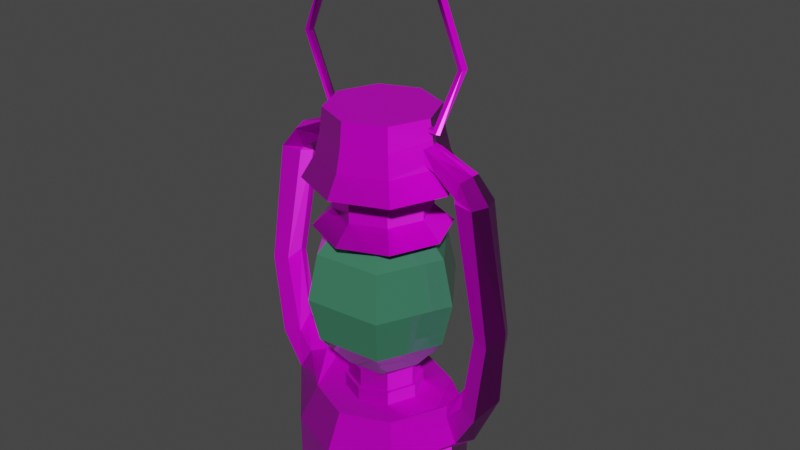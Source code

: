 # Source: Lamp.blend  (saved by Blender 3.0.42; exported with 4.5.12 LTS)
import bpy
from mathutils import Matrix  # noqa: F401  (used for matrix-valued properties, if any)

bpy.ops.wm.read_factory_settings(use_empty=True)
scene = bpy.context.scene
scene.name = 'Scene'

# ---- collections
col_collection = bpy.data.collections.new('Collection'); scene.collection.children.link(col_collection)

# ---- images (referenced by path relative to the original .blend; pixels are not part of the script)
import os
ASSET_DIR = os.environ.get("B2B_ASSET_DIR", "")  # directory of the original .blend (textures are referenced by path, not embedded)
HERE = os.path.dirname(os.path.abspath(__file__))  # packed textures are extracted next to this script under _unpacked/

def load_image(name, relpath, width, height, colorspace="sRGB"):
    """Load a texture the original file referenced (path relative to the .blend, or extracted next to this script)."""
    p = next((c for c in (os.path.join(HERE, relpath), os.path.join(ASSET_DIR, relpath)) if relpath and os.path.exists(c)), "")
    if p:
        img = bpy.data.images.load(p, check_existing=True)
        img.name = name
    else:  # same state as the original file: an image datablock whose file is absent (Cycles renders it pink)
        img = bpy.data.images.new(name, width, height)
        img.source = "FILE"
        img.filepath = "//" + (relpath or name)
    img.colorspace_settings.name = colorspace
    return img
img_rust005_1k_normalgl_png = load_image('Rust005_1K_NormalGL.png', 'Textures/Rust005_1K_NormalGL.png', 1024, 1024, 'sRGB')
img_rust005_1k_roughness_png = load_image('Rust005_1K_Roughness.png', 'Textures/Rust005_1K_Roughness.png', 1024, 1024, 'Non-Color')
img_rust005_1k_metalness_png = load_image('Rust005_1K_Metalness.png', 'Textures/Rust005_1K_Metalness.png', 1024, 1024, 'Non-Color')
img_rust005_1k_color_png = load_image('Rust005_1K_Color.png', 'Textures/Rust005_1K_Color.png', 1024, 1024, 'sRGB')

# ---- materials (node trees are filled in below, after node groups)
mat_metal = bpy.data.materials.new('Metal')
mat_metal.use_transparent_shadow = False
mat_glass = bpy.data.materials.new('Glass')
mat_glass.use_transparent_shadow = False

# ---- material node trees
mat_metal.use_nodes = True; mat_metal.node_tree.nodes.clear()
_N = mat_metal.node_tree.nodes; _L = mat_metal.node_tree.links
n0 = _N.new('ShaderNodeBsdfPrincipled'); n0.name = 'Principled BSDF'; n0.location = (10, 300)
n0.distribution = 'GGX'
n0.subsurface_method = 'RANDOM_WALK_SKIN'
n0.inputs[3].default_value = 1.45
n0.inputs[27].default_value = (0.0, 0.0, 0.0, 1.0)
n0.inputs[28].default_value = 1.0
n1 = _N.new('ShaderNodeOutputMaterial'); n1.name = 'Material Output'; n1.location = (300, 300)
n2 = _N.new('ShaderNodeTexImage'); n2.name = 'Image Texture.002'; n2.location = (-563, -425)
n2.image = img_rust005_1k_normalgl_png
n3 = _N.new('ShaderNodeTexImage'); n3.name = 'Image Texture.003'; n3.location = (-603, -117)
n3.image = img_rust005_1k_roughness_png
n4 = _N.new('ShaderNodeTexImage'); n4.name = 'Image Texture.001'; n4.location = (-581, 173)
n4.image = img_rust005_1k_metalness_png
n5 = _N.new('ShaderNodeNormalMap'); n5.name = 'Normal Map'; n5.location = (-227, -332)
n6 = _N.new('ShaderNodeTexImage'); n6.name = 'Image Texture'; n6.location = (-955, 403)
n6.image = img_rust005_1k_color_png
_L.new(n0.outputs[0], n1.inputs[0])
_L.new(n3.outputs[0], n0.inputs[2])
_L.new(n4.outputs[0], n0.inputs[1])
_L.new(n2.outputs[0], n5.inputs[1])
_L.new(n5.outputs[0], n0.inputs[5])
_L.new(n6.outputs[0], n0.inputs[0])
n1.is_active_output = True
mat_glass.use_nodes = True; mat_glass.node_tree.nodes.clear()
_N = mat_glass.node_tree.nodes; _L = mat_glass.node_tree.links
n0 = _N.new('ShaderNodeBsdfPrincipled'); n0.name = 'Principled BSDF'; n0.location = (10, 300)
n0.distribution = 'GGX'
n0.subsurface_method = 'RANDOM_WALK_SKIN'
n0.inputs[0].default_value = (0.08659, 0.3415, 0.1995, 1.0)
n0.inputs[1].default_value = 0.4864
n0.inputs[2].default_value = 0.0
n0.inputs[3].default_value = 1.45
n0.inputs[27].default_value = (0.0, 0.0, 0.0, 1.0)
n0.inputs[28].default_value = 1.0
n1 = _N.new('ShaderNodeOutputMaterial'); n1.name = 'Material Output'; n1.location = (300, 300)
_L.new(n0.outputs[0], n1.inputs[0])
n1.is_active_output = True

# ---- world
world_world = bpy.data.worlds.new('World'); scene.world = world_world
world_world.use_nodes = True; world_world.node_tree.nodes.clear()
_N = world_world.node_tree.nodes; _L = world_world.node_tree.links
n0 = _N.new('ShaderNodeOutputWorld'); n0.name = 'World Output'; n0.location = (300, 300)
n1 = _N.new('ShaderNodeBackground'); n1.name = 'Background'; n1.location = (10, 300)
n1.inputs[0].default_value = (0.05088, 0.05088, 0.05088, 1.0)
_L.new(n1.outputs[0], n0.inputs[0])
n0.is_active_output = True
world_world.color = (0.05088, 0.05088, 0.05088)
world_world.use_sun_shadow = False
world_world.sun_shadow_jitter_overblur = 0.0

# ---- meshes
me_cylinder_006 = bpy.data.meshes.new('Cylinder.006')
me_cylinder_006.from_pydata([(0.0, -0.0644, -0.132), (0.0, -0.0644, -0.1006), (0.0, -0.1356, -0.132), (0.0, -0.1356, -0.1006), (-0.02517, -0.1252, -0.132), (-0.02517, -0.1252, -0.1006), (-0.0356, -0.1, -0.132), (-0.0356, -0.1, -0.1006), (-0.02517, -0.07483, -0.132), (-0.02517, -0.07483, -0.1006), (0.0, -0.0502, -0.1451), (0.0, -0.1498, -0.1451), (-0.03521, -0.1352, -0.1451), (-0.0498, -0.1, -0.1451), (-0.03521, -0.06479, -0.1451), (0.0, -0.04406, -0.108), (0.0, -0.1559, -0.108), (-0.03956, -0.1396, -0.108), (-0.05594, -0.1, -0.108), (-0.03956, -0.06044, -0.108), (0.0, -0.05357, -0.09186), (0.0, -0.1464, -0.09186), (-0.03283, -0.1328, -0.09186), (-0.03283, -0.06717, -0.09186), (0.0, -0.05752, -0.07528), (0.0, -0.1425, -0.07528), (-0.03004, -0.13, -0.07528), (-0.04248, -0.1, -0.07147), (-0.03004, -0.06996, -0.07528), (0.0, -0.05963, -0.0574), (0.0, -0.1404, -0.0574), (-0.02855, -0.1285, -0.0574), (-0.04037, -0.1, -0.0574), (-0.02855, -0.07145, -0.0574), (0.0, -0.03586, -0.3579), (0.0, -0.03586, -0.3086), (0.0, -0.1641, -0.3579), (0.0, -0.1641, -0.3086), (-0.04535, -0.1454, -0.3579), (-0.06414, -0.1, -0.3579), (-0.04535, -0.05465, -0.3579), (-3.515e-10, -0.04958, -0.2799), (-3.515e-10, -0.1504, -0.2799), (-0.05042, -0.1, -0.2799), (-3.515e-10, -0.0707, -0.2799), (-3.515e-10, -0.1293, -0.2799), (-0.02072, -0.1207, -0.2799), (-0.0293, -0.1, -0.2799), (-0.02072, -0.07928, -0.2799), (0.0, -0.0707, -0.2693), (0.0, -0.1293, -0.2693), (-0.02072, -0.1207, -0.2693), (-0.0293, -0.1, -0.2693), (-0.02072, -0.07928, -0.2693), (0.0, -0.07321, -0.2693), (0.0, -0.1268, -0.2693), (-0.01894, -0.1189, -0.2693), (-0.02679, -0.1, -0.2693), (-0.01894, -0.08106, -0.2693), (0.0, -0.07321, -0.2545), (0.0, -0.1268, -0.2545), (-0.01894, -0.1189, -0.2545), (-0.02679, -0.1, -0.2545), (-0.01894, -0.08106, -0.2545), (-0.06414, -0.1, -0.3086), (-0.04535, -0.1454, -0.3086), (-0.04535, -0.05465, -0.3086), (-0.03565, -0.1357, -0.2799), (-0.03565, -0.06435, -0.2799), (-0.08395, -0.1, -0.2921), (-0.07629, -0.1122, -0.2921), (-0.07629, -0.08779, -0.2921), (-0.05898, -0.1, -0.2747), (-0.0665, -0.1103, -0.2747), (-0.0665, -0.08974, -0.2747), (-0.104, -0.1, -0.2486), (-0.0921, -0.1129, -0.2652), (-0.0921, -0.08705, -0.2652), (-0.07634, -0.1, -0.2489), (-0.07838, -0.1095, -0.262), (-0.07838, -0.09048, -0.262), (-0.08839, -0.1, -0.1058), (-0.08408, -0.1126, -0.1058), (-0.08408, -0.08742, -0.1058), (-0.06858, -0.1099, -0.1058), (-0.06858, -0.09011, -0.1058), (-0.04501, -0.1073, -0.07763), (-0.04442, -0.1, -0.07545), (-0.04501, -0.0927, -0.07763), (-0.07246, -0.09005, -0.09027), (-0.07246, -0.11, -0.09027), (-0.0751, -0.1, -0.0881), (-0.04871, -0.1057, -0.09142), (-0.05505, -0.1, -0.09668), (-0.04871, -0.09426, -0.09142), (-0.06733, -0.09218, -0.1039), (-0.06733, -0.1078, -0.1039), (-0.06576, -0.1, -0.1083), (-0.04607, -0.1, -0.0914), (-0.04247, -0.1078, -0.08716), (-0.04247, -0.09216, -0.08716), (-0.04321, -0.1, -0.07506), (-0.04026, -0.1072, -0.07651), (-0.04026, -0.09283, -0.07651), (0.0, -0.1, -0.1451), (0.0, -0.1, -0.0574), (0.0, -0.1, -0.3579), (-0.08736, -0.1099, -0.2006), (-0.09961, -0.1126, -0.2022), (-0.08247, -0.1, -0.194), (-0.1061, -0.1, -0.1939), (-0.09961, -0.08742, -0.2022), (-0.08736, -0.09011, -0.2006), (0.0, -0.1, -0.2545), (0.02517, -0.1252, -0.132), (0.02517, -0.1252, -0.1006), (0.0356, -0.1, -0.132), (0.0356, -0.1, -0.1006), (0.02517, -0.07483, -0.132), (0.02517, -0.07483, -0.1006), (0.03521, -0.1352, -0.1451), (0.0498, -0.1, -0.1451), (0.03521, -0.06479, -0.1451), (0.03956, -0.1396, -0.108), (0.05594, -0.1, -0.108), (0.03956, -0.06044, -0.108), (0.03283, -0.1328, -0.09186), (0.04607, -0.1, -0.0914), (0.03283, -0.06717, -0.09186), (0.03004, -0.13, -0.07528), (0.04248, -0.1, -0.07147), (0.03004, -0.06996, -0.07528), (0.02855, -0.1285, -0.0574), (0.04037, -0.1, -0.0574), (0.02855, -0.07145, -0.0574), (0.04535, -0.1454, -0.3579), (0.06414, -0.1, -0.3579), (0.04535, -0.05465, -0.3579), (0.05042, -0.1, -0.2799), (0.02072, -0.1207, -0.2799), (0.0293, -0.1, -0.2799), (0.02072, -0.07928, -0.2799), (0.02072, -0.1207, -0.2693), (0.0293, -0.1, -0.2693), (0.02072, -0.07928, -0.2693), (0.01894, -0.1189, -0.2693), (0.02679, -0.1, -0.2693), (0.01894, -0.08106, -0.2693), (0.01894, -0.1189, -0.2545), (0.02679, -0.1, -0.2545), (0.01894, -0.08106, -0.2545), (0.06414, -0.1, -0.3086), (0.04535, -0.1454, -0.3086), (0.04535, -0.05465, -0.3086), (0.03565, -0.1357, -0.2799), (0.03565, -0.06435, -0.2799), (0.08395, -0.1, -0.2921), (0.07629, -0.1122, -0.2921), (0.07629, -0.08779, -0.2921), (0.05898, -0.1, -0.2747), (0.0665, -0.1103, -0.2747), (0.0665, -0.08974, -0.2747), (0.104, -0.1, -0.2486), (0.0921, -0.1129, -0.2652), (0.0921, -0.08705, -0.2652), (0.07634, -0.1, -0.2489), (0.07838, -0.1095, -0.262), (0.07838, -0.09048, -0.262), (0.08839, -0.1, -0.1058), (0.08408, -0.1126, -0.1058), (0.08408, -0.08742, -0.1058), (0.06576, -0.1, -0.1083), (0.06858, -0.1099, -0.1058), (0.06858, -0.09011, -0.1058), (0.04501, -0.1073, -0.07763), (0.04442, -0.1, -0.07545), (0.04501, -0.0927, -0.07763), (0.07246, -0.09005, -0.09027), (0.07246, -0.11, -0.09027), (0.0751, -0.1, -0.0881), (0.04871, -0.1057, -0.09142), (0.05505, -0.1, -0.09668), (0.04871, -0.09426, -0.09142), (0.06733, -0.09218, -0.1039), (0.06733, -0.1078, -0.1039), (0.04247, -0.1078, -0.08716), (0.04247, -0.09216, -0.08716), (0.04321, -0.1, -0.07506), (0.04026, -0.1072, -0.07651), (0.04026, -0.09283, -0.07651), (0.08736, -0.1099, -0.2006), (0.09961, -0.1126, -0.2022), (0.08247, -0.1, -0.194), (0.1061, -0.1, -0.1939), (0.09961, -0.08742, -0.2022), (0.08736, -0.09011, -0.2006)], [], [(2, 3, 5, 4), (4, 5, 7, 6), (6, 7, 9, 8), (8, 9, 1, 0), (2, 4, 12, 11), (8, 0, 10, 14), (4, 6, 13, 12), (6, 8, 14, 13), (19, 18, 98, 23), (9, 7, 18, 19), (5, 3, 16, 17), (1, 9, 19, 15), (7, 5, 17, 18), (17, 16, 21, 22), (15, 19, 23, 20), (18, 17, 22, 98), (24, 28, 33, 29), (23, 98, 100), (22, 21, 25, 26), (20, 23, 28, 24), (26, 27, 101, 102), (27, 26, 31, 32), (28, 27, 32, 33), (26, 25, 30, 31), (36, 37, 65, 38), (38, 65, 64, 39), (39, 64, 66, 40), (40, 66, 35, 34), (68, 43, 47, 48), (65, 37, 42, 67), (35, 66, 68, 41), (47, 46, 51, 52), (67, 42, 45, 46), (41, 68, 48, 44), (43, 67, 46, 47), (48, 47, 52, 53), (46, 45, 50, 51), (44, 48, 53, 49), (58, 57, 62, 63), (49, 53, 58, 54), (52, 51, 56, 57), (53, 52, 57, 58), (51, 50, 55, 56), (56, 55, 60, 61), (54, 58, 63, 59), (57, 56, 61, 62), (65, 67, 73, 70), (66, 64, 69, 71), (74, 71, 77, 80), (69, 70, 76, 75), (67, 43, 72, 73), (64, 65, 70, 69), (68, 66, 71, 74), (43, 68, 74, 72), (107, 109, 97, 84), (108, 107, 84, 82), (72, 74, 80, 78), (71, 69, 75, 77), (70, 73, 79, 76), (73, 72, 78, 79), (81, 82, 90, 91), (110, 108, 82, 81), (112, 111, 83, 85), (109, 112, 85, 97), (111, 110, 81, 83), (82, 84, 96, 90), (96, 97, 93, 92), (83, 81, 91, 89), (84, 97, 96), (89, 91, 87, 88), (97, 85, 95), (85, 83, 89, 95), (90, 96, 92, 86), (91, 90, 86, 87), (95, 89, 88, 94), (97, 95, 94, 93), (94, 88, 103, 100), (27, 28, 103, 101), (22, 26, 102, 99), (28, 23, 100, 103), (98, 22, 99), (92, 99, 102, 86), (92, 93, 98, 99), (29, 33, 105), (32, 31, 105), (33, 32, 105), (31, 30, 105), (13, 14, 104), (11, 12, 104), (14, 10, 104), (12, 13, 104), (38, 39, 106), (39, 40, 106), (36, 38, 106), (40, 34, 106), (86, 102, 101, 87), (103, 88, 87, 101), (93, 94, 100, 98), (77, 75, 110, 111), (78, 80, 112, 109), (80, 77, 111, 112), (75, 76, 108, 110), (76, 79, 107, 108), (79, 78, 109, 107), (63, 62, 113), (61, 60, 113), (59, 63, 113), (62, 61, 113), (2, 114, 115, 3), (114, 116, 117, 115), (116, 118, 119, 117), (118, 0, 1, 119), (2, 11, 120, 114), (118, 122, 10, 0), (114, 120, 121, 116), (116, 121, 122, 118), (125, 128, 127, 124), (119, 125, 124, 117), (115, 123, 16, 3), (1, 15, 125, 119), (117, 124, 123, 115), (123, 126, 21, 16), (15, 20, 128, 125), (124, 127, 126, 123), (24, 29, 134, 131), (128, 186, 127), (126, 129, 25, 21), (20, 24, 131, 128), (129, 188, 187, 130), (130, 133, 132, 129), (131, 134, 133, 130), (129, 132, 30, 25), (36, 135, 152, 37), (135, 136, 151, 152), (136, 137, 153, 151), (137, 34, 35, 153), (155, 141, 140, 138), (152, 154, 42, 37), (35, 41, 155, 153), (140, 143, 142, 139), (154, 139, 45, 42), (41, 44, 141, 155), (138, 140, 139, 154), (141, 144, 143, 140), (139, 142, 50, 45), (44, 49, 144, 141), (147, 150, 149, 146), (49, 54, 147, 144), (143, 146, 145, 142), (144, 147, 146, 143), (142, 145, 55, 50), (145, 148, 60, 55), (54, 59, 150, 147), (146, 149, 148, 145), (152, 157, 160, 154), (153, 158, 156, 151), (161, 167, 164, 158), (156, 162, 163, 157), (154, 160, 159, 138), (151, 156, 157, 152), (155, 161, 158, 153), (138, 159, 161, 155), (190, 172, 171, 192), (191, 169, 172, 190), (159, 165, 167, 161), (158, 164, 162, 156), (157, 163, 166, 160), (160, 166, 165, 159), (168, 179, 178, 169), (193, 168, 169, 191), (195, 173, 170, 194), (192, 171, 173, 195), (194, 170, 168, 193), (169, 178, 184, 172), (184, 180, 181, 171), (170, 177, 179, 168), (172, 184, 171), (177, 176, 175, 179), (171, 183, 173), (173, 183, 177, 170), (178, 174, 180, 184), (179, 175, 174, 178), (183, 182, 176, 177), (171, 181, 182, 183), (182, 186, 189, 176), (130, 187, 189, 131), (126, 185, 188, 129), (131, 189, 186, 128), (127, 185, 126), (180, 174, 188, 185), (180, 185, 127, 181), (29, 105, 134), (133, 105, 132), (134, 105, 133), (132, 105, 30), (121, 104, 122), (11, 104, 120), (122, 104, 10), (120, 104, 121), (135, 106, 136), (136, 106, 137), (36, 106, 135), (137, 106, 34), (174, 175, 187, 188), (189, 187, 175, 176), (181, 127, 186, 182), (164, 194, 193, 162), (165, 192, 195, 167), (167, 195, 194, 164), (162, 193, 191, 163), (163, 191, 190, 166), (166, 190, 192, 165), (150, 113, 149), (148, 113, 60), (59, 113, 150), (149, 113, 148)])
_uv = me_cylinder_006.uv_layers.new(name='UVMap')
_uv.uv.foreach_set('vector', [0.8835, 0.6311, 0.8835, 0.4746, 0.9129, 0.4743, 0.9152, 0.6296, 0.9152, 0.6296, 0.9129, 0.4743, 0.943, 0.4739, 0.9454, 0.6257, 0.8202, 0.402, 0.8234, 0.2494, 0.853, 0.2499, 0.851, 0.4054, 0.851, 0.4054, 0.853, 0.2499, 0.8826, 0.25, 0.8826, 0.4064, 0.8835, 0.6311, 0.9152, 0.6296, 0.9232, 0.6954, 0.8835, 0.6975, 0.851, 0.4054, 0.8826, 0.4064, 0.8826, 0.4733, 0.8424, 0.4707, 0.9152, 0.6296, 0.9454, 0.6257, 0.9638, 0.6871, 0.9232, 0.6954, 0.8202, 0.402, 0.851, 0.4054, 0.8424, 0.4707, 0.8031, 0.4628, 0.9441, 0.741, 0.9908, 0.747, 0.9768, 0.8267, 0.9374, 0.8205, 0.9578, 0.7012, 0.9876, 0.705, 0.9908, 0.747, 0.9441, 0.741, 0.4853, 0.5136, 0.4553, 0.5148, 0.445, 0.4739, 0.4922, 0.4719, 0.9073, 0.6981, 0.9373, 0.6994, 0.9441, 0.741, 0.897, 0.739, 0.5359, 0.5079, 0.5061, 0.5118, 0.4922, 0.4719, 0.5391, 0.4658, 0.4922, 0.4719, 0.445, 0.4739, 0.445, 0.3937, 0.4855, 0.3921, 0.897, 0.739, 0.9441, 0.741, 0.9374, 0.8205, 0.897, 0.8193, 0.5391, 0.4658, 0.4922, 0.4719, 0.4855, 0.3921, 0.5249, 0.3858, 0.897, 0.9017, 0.9334, 0.9023, 0.9312, 0.9895, 0.897, 0.9891, 0.9374, 0.8205, 0.9768, 0.8267, 0.9654, 0.8462, 0.4855, 0.3921, 0.445, 0.3937, 0.445, 0.3111, 0.4814, 0.3104, 0.897, 0.8193, 0.9374, 0.8205, 0.9334, 0.9023, 0.897, 0.9017, 0.4814, 0.3104, 0.5167, 0.29, 0.5179, 0.3074, 0.5097, 0.3148, 0.5167, 0.29, 0.4814, 0.3104, 0.4791, 0.2235, 0.5132, 0.2222, 0.9334, 0.9023, 0.9689, 0.9227, 0.9654, 0.9908, 0.9312, 0.9895, 0.4814, 0.3104, 0.445, 0.3111, 0.445, 0.2239, 0.4791, 0.2235, 0.1246, 0.5246, 0.1246, 0.2856, 0.1788, 0.2845, 0.18, 0.5245, 0.18, 0.5245, 0.1788, 0.2845, 0.2334, 0.2835, 0.2348, 0.5242, 0.5762, 0.5817, 0.5756, 0.8226, 0.5209, 0.8216, 0.5213, 0.5816, 0.5213, 0.5816, 0.5209, 0.8216, 0.4665, 0.8205, 0.4665, 0.5815, 0.09263, 0.6372, 0.1324, 0.6208, 0.1324, 0.6443, 0.1093, 0.6539, 0.1788, 0.2845, 0.1246, 0.2856, 0.1246, 0.1454, 0.1682, 0.1437, 0.4665, 0.8205, 0.5209, 0.8216, 0.5098, 0.9626, 0.4665, 0.961, 0.2271, 0.6443, 0.2503, 0.6539, 0.2306, 0.7014, 0.2075, 0.6918, 0.3339, 0.7042, 0.3504, 0.744, 0.3268, 0.744, 0.3172, 0.7209, 0.009167, 0.744, 0.02565, 0.7042, 0.04231, 0.7209, 0.03273, 0.744, 0.2271, 0.6208, 0.2669, 0.6372, 0.2503, 0.6539, 0.2271, 0.6443, 0.1093, 0.6539, 0.1324, 0.6443, 0.1521, 0.6918, 0.1289, 0.7014, 0.3172, 0.7209, 0.3268, 0.744, 0.2794, 0.7637, 0.2698, 0.7405, 0.03273, 0.744, 0.04231, 0.7209, 0.08977, 0.7405, 0.08019, 0.7637, 0.1309, 0.7034, 0.1521, 0.6946, 0.1798, 0.7615, 0.1586, 0.7702, 0.08019, 0.7637, 0.08977, 0.7405, 0.09175, 0.7425, 0.08299, 0.7637, 0.2075, 0.6918, 0.2306, 0.7014, 0.2286, 0.7034, 0.2075, 0.6946, 0.1289, 0.7014, 0.1521, 0.6918, 0.1521, 0.6946, 0.1309, 0.7034, 0.2698, 0.7405, 0.2794, 0.7637, 0.2765, 0.7637, 0.2678, 0.7425, 0.2678, 0.7425, 0.2765, 0.7637, 0.2097, 0.7914, 0.2009, 0.7702, 0.08299, 0.7637, 0.09175, 0.7425, 0.1586, 0.7702, 0.1499, 0.7914, 0.2075, 0.6946, 0.2286, 0.7034, 0.2009, 0.7702, 0.1798, 0.7615, 0.1788, 0.2845, 0.1682, 0.1437, 0.2113, 0.1157, 0.2239, 0.2008, 0.5209, 0.8216, 0.5756, 0.8226, 0.582, 0.9066, 0.5659, 0.9055, 0.7882, 0.9006, 0.765, 0.9908, 0.7642, 0.851, 0.7807, 0.8361, 0.7477, 0.9899, 0.7304, 0.9908, 0.7312, 0.851, 0.7477, 0.7692, 0.2669, 0.6372, 0.2271, 0.6208, 0.2291, 0.5939, 0.2431, 0.5919, 0.2334, 0.2835, 0.1788, 0.2845, 0.2239, 0.2008, 0.24, 0.1998, 0.5098, 0.9626, 0.5209, 0.8216, 0.5659, 0.9055, 0.553, 0.9908, 0.1324, 0.6208, 0.09263, 0.6372, 0.1164, 0.5919, 0.1305, 0.5939, 0.7178, 0.5407, 0.7058, 0.509, 0.7036, 0.09025, 0.7152, 0.07844, 0.7315, 0.5486, 0.7178, 0.5407, 0.7152, 0.07844, 0.7326, 0.07913, 0.8026, 0.9005, 0.7882, 0.9006, 0.7807, 0.8361, 0.7915, 0.7718, 0.765, 0.9908, 0.7477, 0.9899, 0.7477, 0.7692, 0.7642, 0.851, 0.7304, 0.9908, 0.7072, 0.9006, 0.7147, 0.8361, 0.7312, 0.851, 0.7072, 0.9006, 0.6928, 0.9005, 0.7039, 0.7718, 0.7147, 0.8361, 0.523, 0.7994, 0.5361, 0.8, 0.5326, 0.8688, 0.5217, 0.8761, 0.7477, 0.508, 0.7315, 0.5486, 0.7326, 0.07913, 0.7477, 0.07935, 0.7776, 0.5407, 0.7639, 0.5486, 0.7627, 0.07913, 0.7802, 0.07844, 0.7896, 0.509, 0.7776, 0.5407, 0.7802, 0.07844, 0.7918, 0.09025, 0.7639, 0.5486, 0.7477, 0.508, 0.7477, 0.07935, 0.7627, 0.07913, 0.5361, 0.8, 0.5515, 0.8033, 0.5512, 0.812, 0.5326, 0.8688, 0.5649, 0.8234, 0.5781, 0.8096, 0.5648, 0.8558, 0.5543, 0.876, 0.5098, 0.7996, 0.523, 0.7994, 0.5217, 0.8761, 0.5109, 0.8684, 0.3398, 0.4881, 0.3244, 0.4821, 0.3473, 0.4821, 0.5109, 0.8684, 0.5217, 0.8761, 0.5207, 0.9302, 0.5127, 0.9257, 0.3473, 0.4756, 0.3319, 0.4816, 0.3244, 0.4756, 0.4944, 0.8024, 0.5098, 0.7996, 0.5109, 0.8684, 0.4943, 0.811, 0.5326, 0.8688, 0.5649, 0.8234, 0.5543, 0.876, 0.5289, 0.9259, 0.5217, 0.8761, 0.5326, 0.8688, 0.5289, 0.9259, 0.5207, 0.9302, 0.4803, 0.822, 0.5109, 0.8684, 0.5127, 0.9257, 0.489, 0.8749, 0.4675, 0.8077, 0.4803, 0.822, 0.489, 0.8749, 0.4793, 0.8543, 0.4653, 0.888, 0.5127, 0.9257, 0.5141, 0.9324, 0.4621, 0.8938, 0.9689, 0.9227, 0.9334, 0.9023, 0.9618, 0.8979, 0.9701, 0.9053, 0.4855, 0.3921, 0.4814, 0.3104, 0.5097, 0.3148, 0.5135, 0.3664, 0.9334, 0.9023, 0.9374, 0.8205, 0.9654, 0.8462, 0.9618, 0.8979, 0.5249, 0.3858, 0.4855, 0.3921, 0.5135, 0.3664, 0.5775, 0.8899, 0.5805, 0.8958, 0.5273, 0.9326, 0.5289, 0.9259, 0.5775, 0.8899, 0.5708, 0.8663, 0.5834, 0.8877, 0.5805, 0.8958, 0.3238, 0.4638, 0.2994, 0.4881, 0.2822, 0.4465, 0.265, 0.4881, 0.2406, 0.4638, 0.2822, 0.4465, 0.2994, 0.4881, 0.265, 0.4881, 0.2822, 0.4465, 0.2406, 0.4638, 0.2406, 0.4293, 0.2822, 0.4465, 0.2406, 0.5188, 0.2707, 0.4887, 0.2919, 0.54, 0.2707, 0.5914, 0.2406, 0.5613, 0.2919, 0.54, 0.2707, 0.4887, 0.3132, 0.4887, 0.2919, 0.54, 0.2406, 0.5613, 0.2406, 0.5188, 0.2919, 0.54, 0.18, 0.5245, 0.2348, 0.5242, 0.2077, 0.5905, 0.5762, 0.5817, 0.5213, 0.5816, 0.5489, 0.5154, 0.1246, 0.5246, 0.18, 0.5245, 0.1524, 0.5914, 0.5213, 0.5816, 0.4665, 0.5815, 0.494, 0.5154, 0.5289, 0.9259, 0.5273, 0.9326, 0.5207, 0.9326, 0.5207, 0.9302, 0.5141, 0.9324, 0.5127, 0.9257, 0.5207, 0.9302, 0.5207, 0.9326, 0.4728, 0.8646, 0.4653, 0.888, 0.4621, 0.8938, 0.4595, 0.8856, 0.7642, 0.851, 0.7477, 0.7692, 0.7477, 0.508, 0.7639, 0.5486, 0.7915, 0.7718, 0.7807, 0.8361, 0.7776, 0.5407, 0.7896, 0.509, 0.7807, 0.8361, 0.7642, 0.851, 0.7639, 0.5486, 0.7776, 0.5407, 0.7477, 0.7692, 0.7312, 0.851, 0.7315, 0.5486, 0.7477, 0.508, 0.7312, 0.851, 0.7147, 0.8361, 0.7178, 0.5407, 0.7315, 0.5486, 0.7147, 0.8361, 0.7039, 0.7718, 0.7058, 0.509, 0.7178, 0.5407, 0.1586, 0.7702, 0.1798, 0.7615, 0.1798, 0.7914, 0.2009, 0.7702, 0.2097, 0.7914, 0.1798, 0.7914, 0.1499, 0.7914, 0.1586, 0.7702, 0.1798, 0.7914, 0.1798, 0.7615, 0.2009, 0.7702, 0.1798, 0.7914, 0.8835, 0.6311, 0.8518, 0.6296, 0.8541, 0.4743, 0.8835, 0.4746, 0.8518, 0.6296, 0.8216, 0.6257, 0.824, 0.4739, 0.8541, 0.4743, 0.9451, 0.402, 0.9143, 0.4054, 0.9123, 0.2499, 0.9418, 0.2494, 0.9143, 0.4054, 0.8826, 0.4064, 0.8826, 0.25, 0.9123, 0.2499, 0.8835, 0.6311, 0.8835, 0.6975, 0.8438, 0.6954, 0.8518, 0.6296, 0.9143, 0.4054, 0.9229, 0.4707, 0.8826, 0.4733, 0.8826, 0.4064, 0.8518, 0.6296, 0.8438, 0.6954, 0.8031, 0.6871, 0.8216, 0.6257, 0.9451, 0.402, 0.9622, 0.4628, 0.9229, 0.4707, 0.9143, 0.4054, 0.8498, 0.741, 0.8565, 0.8205, 0.8171, 0.8267, 0.8031, 0.747, 0.8361, 0.7012, 0.8498, 0.741, 0.8031, 0.747, 0.8064, 0.705, 0.4047, 0.5136, 0.3978, 0.4719, 0.445, 0.4739, 0.4347, 0.5148, 0.8867, 0.6981, 0.897, 0.739, 0.8498, 0.741, 0.8567, 0.6994, 0.3541, 0.5079, 0.3509, 0.4658, 0.3978, 0.4719, 0.3839, 0.5118, 0.3978, 0.4719, 0.4045, 0.3921, 0.445, 0.3937, 0.445, 0.4739, 0.897, 0.739, 0.897, 0.8193, 0.8565, 0.8205, 0.8498, 0.741, 0.3509, 0.4658, 0.3651, 0.3858, 0.4045, 0.3921, 0.3978, 0.4719, 0.897, 0.9017, 0.897, 0.9891, 0.8628, 0.9895, 0.8605, 0.9023, 0.8565, 0.8205, 0.8285, 0.8462, 0.8171, 0.8267, 0.4045, 0.3921, 0.4086, 0.3104, 0.445, 0.3111, 0.445, 0.3937, 0.897, 0.8193, 0.897, 0.9017, 0.8605, 0.9023, 0.8565, 0.8205, 0.4086, 0.3104, 0.3803, 0.3148, 0.3721, 0.3074, 0.3733, 0.29, 0.3733, 0.29, 0.3768, 0.2222, 0.4109, 0.2235, 0.4086, 0.3104, 0.8605, 0.9023, 0.8628, 0.9895, 0.8285, 0.9908, 0.8251, 0.9227, 0.4086, 0.3104, 0.4109, 0.2235, 0.445, 0.2239, 0.445, 0.3111, 0.1246, 0.5246, 0.06923, 0.5245, 0.0704, 0.2845, 0.1246, 0.2856, 0.06923, 0.5245, 0.01444, 0.5242, 0.01576, 0.2835, 0.0704, 0.2845, 0.3568, 0.5817, 0.4117, 0.5816, 0.4121, 0.8216, 0.3574, 0.8226, 0.4117, 0.5816, 0.4665, 0.5815, 0.4665, 0.8205, 0.4121, 0.8216, 0.09263, 0.9455, 0.1093, 0.9288, 0.1324, 0.9384, 0.1324, 0.962, 0.0704, 0.2845, 0.08104, 0.1437, 0.1246, 0.1454, 0.1246, 0.2856, 0.4665, 0.8205, 0.4665, 0.961, 0.4232, 0.9626, 0.4121, 0.8216, 0.2271, 0.9384, 0.2075, 0.891, 0.2306, 0.8814, 0.2503, 0.9288, 0.3339, 0.8785, 0.3172, 0.8619, 0.3268, 0.8387, 0.3504, 0.8387, 0.009167, 0.8387, 0.03273, 0.8387, 0.04231, 0.8619, 0.02565, 0.8785, 0.2271, 0.962, 0.2271, 0.9384, 0.2503, 0.9288, 0.2669, 0.9455, 0.1093, 0.9288, 0.1289, 0.8814, 0.1521, 0.891, 0.1324, 0.9384, 0.3172, 0.8619, 0.2698, 0.8422, 0.2794, 0.8191, 0.3268, 0.8387, 0.03273, 0.8387, 0.08019, 0.8191, 0.08977, 0.8422, 0.04231, 0.8619, 0.1309, 0.8794, 0.1586, 0.8125, 0.1798, 0.8213, 0.1521, 0.8882, 0.08019, 0.8191, 0.08299, 0.8191, 0.09175, 0.8402, 0.08977, 0.8422, 0.2075, 0.891, 0.2075, 0.8882, 0.2286, 0.8794, 0.2306, 0.8814, 0.1289, 0.8814, 0.1309, 0.8794, 0.1521, 0.8882, 0.1521, 0.891, 0.2698, 0.8422, 0.2678, 0.8402, 0.2765, 0.8191, 0.2794, 0.8191, 0.2678, 0.8402, 0.2009, 0.8125, 0.2097, 0.7914, 0.2765, 0.8191, 0.08299, 0.8191, 0.1499, 0.7914, 0.1586, 0.8125, 0.09175, 0.8402, 0.2075, 0.8882, 0.1798, 0.8213, 0.2009, 0.8125, 0.2286, 0.8794, 0.0704, 0.2845, 0.0253, 0.2008, 0.03785, 0.1157, 0.08104, 0.1437, 0.4121, 0.8216, 0.3671, 0.9055, 0.3509, 0.9066, 0.3574, 0.8226, 0.6779, 0.08157, 0.6704, 0.146, 0.6539, 0.1311, 0.6547, -0.00862, 0.6374, -0.007643, 0.6374, 0.2128, 0.6209, 0.1311, 0.6201, -0.00862, 0.2669, 0.9455, 0.2431, 0.9908, 0.2291, 0.9888, 0.2271, 0.962, 0.01576, 0.2835, 0.009167, 0.1998, 0.0253, 0.2008, 0.0704, 0.2845, 0.4232, 0.9626, 0.3799, 0.9908, 0.3671, 0.9055, 0.4121, 0.8216, 0.1324, 0.962, 0.1305, 0.9888, 0.1164, 0.9908, 0.09263, 0.9455, 0.6076, 0.4411, 0.6049, 0.903, 0.5934, 0.8912, 0.5955, 0.4728, 0.6212, 0.4332, 0.6224, 0.9023, 0.6049, 0.903, 0.6076, 0.4411, 0.6923, 0.08161, 0.6811, 0.2102, 0.6704, 0.146, 0.6779, 0.08157, 0.6547, -0.00862, 0.6539, 0.1311, 0.6374, 0.2128, 0.6374, -0.007643, 0.6201, -0.00862, 0.6209, 0.1311, 0.6044, 0.146, 0.5969, 0.08157, 0.5969, 0.08157, 0.6044, 0.146, 0.5937, 0.2102, 0.5826, 0.08161, 0.6374, 0.9018, 0.6374, 0.9908, 0.625, 0.9806, 0.6224, 0.9023, 0.6374, 0.4738, 0.6374, 0.9018, 0.6224, 0.9023, 0.6212, 0.4332, 0.6673, 0.4411, 0.6699, 0.903, 0.6524, 0.9023, 0.6536, 0.4332, 0.6793, 0.4728, 0.6814, 0.8912, 0.6699, 0.903, 0.6673, 0.4411, 0.6536, 0.4332, 0.6524, 0.9023, 0.6374, 0.9018, 0.6374, 0.4738, 0.6224, 0.9023, 0.625, 0.9806, 0.605, 0.9156, 0.6049, 0.9057, 0.4405, 0.1095, 0.4299, 0.0569, 0.4404, 0.07713, 0.4537, 0.1233, 0.6524, 0.9023, 0.6498, 0.9806, 0.6374, 0.9908, 0.6374, 0.9018, 0.6049, 0.9057, 0.605, 0.9156, 0.5903, 0.8974, 0.3865, 0.0645, 0.3883, 0.007217, 0.3963, 0.002644, 0.3973, 0.05681, 0.6846, 0.8974, 0.6699, 0.9156, 0.67, 0.9057, 0.67, 0.9057, 0.6699, 0.9156, 0.6498, 0.9806, 0.6524, 0.9023, 0.4082, 0.06413, 0.4045, 0.006941, 0.4299, 0.0569, 0.4405, 0.1095, 0.3973, 0.05681, 0.3963, 0.002644, 0.4045, 0.006941, 0.4082, 0.06413, 0.3559, 0.1109, 0.3646, 0.05802, 0.3883, 0.007217, 0.3865, 0.0645, 0.3431, 0.1252, 0.3549, 0.0786, 0.3646, 0.05802, 0.3559, 0.1109, 0.3409, 0.04487, 0.3377, 0.03908, 0.3897, 0.0005159, 0.3883, 0.007217, 0.8251, 0.9227, 0.8239, 0.9053, 0.8321, 0.8979, 0.8605, 0.9023, 0.4045, 0.3921, 0.3766, 0.3664, 0.3803, 0.3148, 0.4086, 0.3104, 0.8605, 0.9023, 0.8321, 0.8979, 0.8285, 0.8462, 0.8565, 0.8205, 0.3651, 0.3858, 0.3766, 0.3664, 0.4045, 0.3921, 0.4531, 0.04295, 0.4045, 0.006941, 0.4029, 0.000289, 0.4561, 0.03704, 0.4531, 0.04295, 0.4561, 0.03704, 0.459, 0.04521, 0.4464, 0.0666, 0.3238, 0.4638, 0.2822, 0.4465, 0.3238, 0.4293, 0.2994, 0.4049, 0.2822, 0.4465, 0.265, 0.4049, 0.3238, 0.4293, 0.2822, 0.4465, 0.2994, 0.4049, 0.265, 0.4049, 0.2822, 0.4465, 0.2406, 0.4293, 0.3433, 0.5613, 0.2919, 0.54, 0.3433, 0.5188, 0.2707, 0.5914, 0.2919, 0.54, 0.3132, 0.5914, 0.3433, 0.5188, 0.2919, 0.54, 0.3132, 0.4887, 0.3132, 0.5914, 0.2919, 0.54, 0.3433, 0.5613, 0.06923, 0.5245, 0.0415, 0.5905, 0.01444, 0.5242, 0.3568, 0.5817, 0.3841, 0.5154, 0.4117, 0.5816, 0.1246, 0.5246, 0.09676, 0.5914, 0.06923, 0.5245, 0.4117, 0.5816, 0.439, 0.5154, 0.4665, 0.5815, 0.4045, 0.006941, 0.3963, 0.002644, 0.3963, 0.0002417, 0.4029, 0.000289, 0.3897, 0.0005159, 0.3963, 0.0002417, 0.3963, 0.002644, 0.3883, 0.007217, 0.3484, 0.06828, 0.3351, 0.04733, 0.3377, 0.03908, 0.3409, 0.04487, 0.6539, 0.1311, 0.6536, 0.4332, 0.6374, 0.4738, 0.6374, 0.2128, 0.6811, 0.2102, 0.6793, 0.4728, 0.6673, 0.4411, 0.6704, 0.146, 0.6704, 0.146, 0.6673, 0.4411, 0.6536, 0.4332, 0.6539, 0.1311, 0.6374, 0.2128, 0.6374, 0.4738, 0.6212, 0.4332, 0.6209, 0.1311, 0.6209, 0.1311, 0.6212, 0.4332, 0.6076, 0.4411, 0.6044, 0.146, 0.6044, 0.146, 0.6076, 0.4411, 0.5955, 0.4728, 0.5937, 0.2102, 0.1586, 0.8125, 0.1798, 0.7914, 0.1798, 0.8213, 0.2009, 0.8125, 0.1798, 0.7914, 0.2097, 0.7914, 0.1499, 0.7914, 0.1798, 0.7914, 0.1586, 0.8125, 0.1798, 0.8213, 0.1798, 0.7914, 0.2009, 0.8125])
me_cylinder_006.materials.append(mat_metal)
me_cylinder_006.use_remesh_fix_poles = True
me_cylinder_006.use_remesh_preserve_attributes = False
me_cylinder_006.update()
me_sphere_002 = bpy.data.meshes.new('Sphere.002')
me_sphere_002.from_pydata([(-0.01667, -0.0762, -0.134), (-0.02887, -0.05877, -0.1591), (-0.03333, -0.05239, -0.1935), (-0.02887, -0.05877, -0.2279), (-0.01667, -0.0762, -0.2531), (0.01228, -0.07366, -0.134), (0.02127, -0.05438, -0.1591), (0.02456, -0.04733, -0.1935), (0.02127, -0.05439, -0.2279), (0.01228, -0.07366, -0.2531), (0.02895, -0.09747, -0.134), (0.05014, -0.09561, -0.1591), (0.0579, -0.09493, -0.1935), (0.05014, -0.09561, -0.2279), (0.02895, -0.09747, -0.2531), (0.01667, -0.1238, -0.134), (0.02887, -0.1412, -0.1591), (0.03333, -0.1476, -0.1935), (0.02887, -0.1412, -0.2279), (0.01667, -0.1238, -0.2531), (-2.235e-09, -0.1, -0.2623), (-4.382e-09, -0.1, -0.1248), (-0.01228, -0.1263, -0.134), (-0.02127, -0.1456, -0.1591), (-0.02456, -0.1527, -0.1935), (-0.02127, -0.1456, -0.2279), (-0.01228, -0.1263, -0.2531), (-0.02895, -0.1025, -0.134), (-0.05014, -0.1044, -0.1591), (-0.0579, -0.1051, -0.1935), (-0.05014, -0.1044, -0.2279), (-0.02895, -0.1025, -0.2531)], [], [(4, 3, 8, 9), (2, 1, 6, 7), (0, 21, 5), (20, 4, 9), (3, 2, 7, 8), (1, 0, 5, 6), (5, 21, 10), (20, 9, 14), (8, 7, 12, 13), (6, 5, 10, 11), (9, 8, 13, 14), (7, 6, 11, 12), (20, 14, 19), (13, 12, 17, 18), (11, 10, 15, 16), (14, 13, 18, 19), (12, 11, 16, 17), (10, 21, 15), (20, 19, 26), (18, 17, 24, 25), (16, 15, 22, 23), (19, 18, 25, 26), (17, 16, 23, 24), (15, 21, 22), (20, 26, 31), (25, 24, 29, 30), (23, 22, 27, 28), (26, 25, 30, 31), (24, 23, 28, 29), (22, 21, 27), (30, 29, 2, 3), (28, 27, 0, 1), (31, 30, 3, 4), (29, 28, 1, 2), (27, 21, 0), (20, 31, 4)])
_uv = me_sphere_002.uv_layers.new(name='UVMap')
_uv.uv.foreach_set('vector', [0.6667, 0.1667, 0.6667, 0.3333, 0.5, 0.3333, 0.5, 0.1667, 0.6667, 0.5, 0.6667, 0.6667, 0.5, 0.6667, 0.5, 0.5, 0.6667, 0.8333, 0.5833, 1.0, 0.5, 0.8333, 0.5833, 0.0, 0.6667, 0.1667, 0.5, 0.1667, 0.6667, 0.3333, 0.6667, 0.5, 0.5, 0.5, 0.5, 0.3333, 0.6667, 0.6667, 0.6667, 0.8333, 0.5, 0.8333, 0.5, 0.6667, 0.5, 0.8333, 0.4167, 1.0, 0.3333, 0.8333, 0.4167, 0.0, 0.5, 0.1667, 0.3333, 0.1667, 0.5, 0.3333, 0.5, 0.5, 0.3333, 0.5, 0.3333, 0.3333, 0.5, 0.6667, 0.5, 0.8333, 0.3333, 0.8333, 0.3333, 0.6667, 0.5, 0.1667, 0.5, 0.3333, 0.3333, 0.3333, 0.3333, 0.1667, 0.5, 0.5, 0.5, 0.6667, 0.3333, 0.6667, 0.3333, 0.5, 0.25, 0.0, 0.3333, 0.1667, 0.1667, 0.1667, 0.3333, 0.3333, 0.3333, 0.5, 0.1667, 0.5, 0.1667, 0.3333, 0.3333, 0.6667, 0.3333, 0.8333, 0.1667, 0.8333, 0.1667, 0.6667, 0.3333, 0.1667, 0.3333, 0.3333, 0.1667, 0.3333, 0.1667, 0.1667, 0.3333, 0.5, 0.3333, 0.6667, 0.1667, 0.6667, 0.1667, 0.5, 0.3333, 0.8333, 0.25, 1.0, 0.1667, 0.8333, 0.08333, 0.0, 0.1667, 0.1667, 0.0, 0.1667, 0.1667, 0.3333, 0.1667, 0.5, 0.0, 0.5, 0.0, 0.3333, 0.1667, 0.6667, 0.1667, 0.8333, 2.98e-08, 0.8333, 0.0, 0.6667, 0.1667, 0.1667, 0.1667, 0.3333, 0.0, 0.3333, 0.0, 0.1667, 0.1667, 0.5, 0.1667, 0.6667, 0.0, 0.6667, 0.0, 0.5, 0.1667, 0.8333, 0.08333, 1.0, 2.98e-08, 0.8333, 0.9167, 0.0, 1.0, 0.1667, 0.8333, 0.1667, 1.0, 0.3333, 1.0, 0.5, 0.8333, 0.5, 0.8333, 0.3333, 1.0, 0.6667, 1.0, 0.8333, 0.8333, 0.8333, 0.8333, 0.6667, 1.0, 0.1667, 1.0, 0.3333, 0.8333, 0.3333, 0.8333, 0.1667, 1.0, 0.5, 1.0, 0.6667, 0.8333, 0.6667, 0.8333, 0.5, 1.0, 0.8333, 0.9167, 1.0, 0.8333, 0.8333, 0.8333, 0.3333, 0.8333, 0.5, 0.6667, 0.5, 0.6667, 0.3333, 0.8333, 0.6667, 0.8333, 0.8333, 0.6667, 0.8333, 0.6667, 0.6667, 0.8333, 0.1667, 0.8333, 0.3333, 0.6667, 0.3333, 0.6667, 0.1667, 0.8333, 0.5, 0.8333, 0.6667, 0.6667, 0.6667, 0.6667, 0.5, 0.8333, 0.8333, 0.75, 1.0, 0.6667, 0.8333, 0.75, 0.0, 0.8333, 0.1667, 0.6667, 0.1667])
me_sphere_002.materials.append(mat_glass)
me_sphere_002.use_remesh_fix_poles = True
me_sphere_002.use_remesh_preserve_attributes = False
me_sphere_002.update()
me_torus_003 = bpy.data.meshes.new('Torus.003')
me_torus_003.from_pydata([(0.0682, -0.1, -0.01892), (0.06657, -0.1028, -0.01892), (0.06333, -0.1028, -0.01892), (0.0617, -0.1, -0.01892), (0.06333, -0.09719, -0.01892), (0.06657, -0.09719, -0.01892), (0.04822, -0.1, 0.0293), (0.04708, -0.1028, 0.02815), (0.04478, -0.1028, 0.02586), (0.04363, -0.1, 0.02471), (0.04478, -0.09719, 0.02586), (0.04708, -0.09719, 0.02815), (0.0, -0.1, 0.04928), (-1.226e-10, -0.1028, 0.04765), (-3.678e-10, -0.1028, 0.0444), (-4.904e-10, -0.1, 0.04278), (-3.678e-10, -0.09719, 0.0444), (-1.226e-10, -0.09719, 0.04765), (-0.04822, -0.1, 0.0293), (-0.04708, -0.1028, 0.02815), (-0.04478, -0.1028, 0.02586), (-0.04363, -0.1, 0.02471), (-0.04478, -0.09719, 0.02586), (-0.04708, -0.09719, 0.02815), (-0.0682, -0.1, -0.01892), (-0.06658, -0.1028, -0.01892), (-0.06333, -0.1028, -0.01892), (-0.0617, -0.1, -0.01892), (-0.06333, -0.09719, -0.01892), (-0.06658, -0.09719, -0.01892), (-0.04822, -0.1, -0.06715), (-0.04708, -0.1028, -0.066), (-0.04478, -0.1028, -0.0637), (-0.04363, -0.1, -0.06255), (-0.04478, -0.09719, -0.0637), (-0.04708, -0.09719, -0.066), (-0.03014, -0.09719, -0.066), (-0.02867, -0.09719, -0.0637), (-0.02794, -0.1, -0.06255), (-0.02867, -0.1028, -0.0637), (-0.03014, -0.1028, -0.066), (-0.03088, -0.1, -0.06715), (0.04822, -0.1, -0.06715), (0.04708, -0.1028, -0.066), (0.04478, -0.1028, -0.0637), (0.04363, -0.1, -0.06255), (0.04478, -0.09719, -0.0637), (0.04708, -0.09719, -0.066), (0.03088, -0.1, -0.06715), (0.03014, -0.1028, -0.066), (0.02867, -0.1028, -0.0637), (0.02794, -0.1, -0.06255), (0.02867, -0.09719, -0.0637), (0.03014, -0.09719, -0.066)], [], [(0, 6, 7, 1), (1, 7, 8, 2), (2, 8, 9, 3), (3, 9, 10, 4), (4, 10, 11, 5), (5, 11, 6, 0), (6, 12, 13, 7), (7, 13, 14, 8), (8, 14, 15, 9), (9, 15, 16, 10), (10, 16, 17, 11), (11, 17, 12, 6), (12, 18, 19, 13), (13, 19, 20, 14), (14, 20, 21, 15), (15, 21, 22, 16), (16, 22, 23, 17), (17, 23, 18, 12), (18, 24, 25, 19), (19, 25, 26, 20), (20, 26, 27, 21), (21, 27, 28, 22), (22, 28, 29, 23), (23, 29, 24, 18), (24, 30, 31, 25), (25, 31, 32, 26), (26, 32, 33, 27), (27, 33, 34, 28), (28, 34, 35, 29), (29, 35, 30, 24), (46, 47, 53, 52), (45, 46, 52, 51), (35, 34, 37, 36), (30, 35, 36, 41), (31, 30, 41, 40), (34, 33, 38, 37), (33, 32, 39, 38), (42, 43, 49, 48), (32, 31, 40, 39), (47, 42, 48, 53), (44, 45, 51, 50), (43, 44, 50, 49), (42, 0, 1, 43), (43, 1, 2, 44), (44, 2, 3, 45), (45, 3, 4, 46), (46, 4, 5, 47), (47, 5, 0, 42), (51, 52, 53, 48, 49, 50), (40, 41, 36, 37, 38, 39)])
_uv = me_torus_003.uv_layers.new(name='UVMap')
_uv.uv.foreach_set('vector', [0.0331, 0.7954, 0.03288, 0.6477, 0.04293, 0.6477, 0.04322, 0.7953, 0.04322, 0.7953, 0.04293, 0.6477, 0.05193, 0.6478, 0.052, 0.7954, 0.052, 0.7954, 0.05193, 0.6478, 0.06151, 0.6478, 0.0615, 0.7955, 0.004381, 0.7953, 0.004253, 0.6476, 0.01383, 0.6477, 0.01373, 0.7954, 0.01373, 0.7954, 0.01383, 0.6477, 0.02283, 0.6478, 0.02284, 0.7954, 0.02284, 0.7954, 0.02283, 0.6478, 0.03288, 0.6477, 0.0331, 0.7954, 0.03288, 0.6477, 0.03285, 0.5, 0.0429, 0.5, 0.04293, 0.6477, 0.04293, 0.6477, 0.0429, 0.5, 0.0519, 0.5001, 0.05193, 0.6478, 0.05193, 0.6478, 0.0519, 0.5001, 0.06148, 0.5001, 0.06151, 0.6478, 0.004253, 0.6476, 0.004225, 0.4999, 0.0138, 0.4999, 0.01383, 0.6477, 0.01383, 0.6477, 0.0138, 0.4999, 0.0228, 0.5, 0.02283, 0.6478, 0.02283, 0.6478, 0.0228, 0.5, 0.03285, 0.5, 0.03288, 0.6477, 0.03285, 0.5, 0.03282, 0.3523, 0.04287, 0.3523, 0.0429, 0.5, 0.0429, 0.5, 0.04287, 0.3523, 0.05188, 0.3523, 0.0519, 0.5001, 0.0519, 0.5001, 0.05188, 0.3523, 0.06145, 0.3524, 0.06148, 0.5001, 0.004225, 0.4999, 0.0042, 0.3522, 0.01378, 0.3522, 0.0138, 0.4999, 0.0138, 0.4999, 0.01378, 0.3522, 0.02278, 0.3523, 0.0228, 0.5, 0.0228, 0.5, 0.02278, 0.3523, 0.03282, 0.3523, 0.03285, 0.5, 0.03282, 0.3523, 0.0326, 0.2046, 0.04287, 0.2046, 0.04287, 0.3523, 0.04287, 0.3523, 0.04287, 0.2046, 0.05198, 0.2046, 0.05188, 0.3523, 0.05188, 0.3523, 0.05198, 0.2046, 0.06133, 0.2047, 0.06145, 0.3524, 0.0042, 0.3522, 0.004206, 0.2045, 0.01371, 0.2046, 0.01378, 0.3522, 0.01378, 0.3522, 0.01371, 0.2046, 0.02249, 0.2047, 0.02278, 0.3523, 0.02278, 0.3523, 0.02249, 0.2047, 0.0326, 0.2046, 0.03282, 0.3523, 0.0326, 0.2046, 0.03298, 0.06354, 0.04168, 0.06266, 0.04287, 0.2046, 0.04287, 0.2046, 0.04168, 0.06266, 0.04972, 0.06012, 0.05198, 0.2046, 0.05198, 0.2046, 0.04972, 0.06012, 0.06005, 0.05938, 0.06133, 0.2047, 0.004206, 0.2045, 0.005007, 0.05897, 0.01511, 0.05985, 0.01371, 0.2046, 0.01371, 0.2046, 0.01511, 0.05985, 0.02386, 0.06275, 0.02249, 0.2047, 0.02249, 0.2047, 0.02386, 0.06275, 0.03298, 0.06354, 0.0326, 0.2046, 0.01599, 0.9399, 0.02403, 0.9373, 0.01994, 0.9935, 0.01169, 0.9978, 0.005659, 0.9406, 0.01599, 0.9399, 0.01169, 0.9978, 3.165e-05, 0.9995, 0.02386, 0.06275, 0.01511, 0.05985, 0.01167, 0.001827, 0.01986, 0.006233, 0.03298, 0.06354, 0.02386, 0.06275, 0.01986, 0.006233, 0.03284, 0.0086, 0.04168, 0.06266, 0.03298, 0.06354, 0.03284, 0.0086, 0.04577, 0.006506, 0.01511, 0.05985, 0.005007, 0.05897, 2.898e-05, 2.898e-05, 0.01167, 0.001827, 0.06005, 0.05938, 0.04972, 0.06012, 0.05402, 0.002197, 0.06568, 0.0005286, 0.03273, 0.9365, 0.04185, 0.9373, 0.04585, 0.9938, 0.03287, 0.9914, 0.04972, 0.06012, 0.04168, 0.06266, 0.04577, 0.006506, 0.05402, 0.002197, 0.02403, 0.9373, 0.03273, 0.9365, 0.03287, 0.9914, 0.01994, 0.9935, 0.05059, 0.9402, 0.0607, 0.941, 0.06568, 1.0, 0.05403, 0.9982, 0.04185, 0.9373, 0.05059, 0.9402, 0.05403, 0.9982, 0.04585, 0.9938, 0.03273, 0.9365, 0.0331, 0.7954, 0.04322, 0.7953, 0.04185, 0.9373, 0.04185, 0.9373, 0.04322, 0.7953, 0.052, 0.7954, 0.05059, 0.9402, 0.05059, 0.9402, 0.052, 0.7954, 0.0615, 0.7955, 0.0607, 0.941, 0.005659, 0.9406, 0.004381, 0.7953, 0.01373, 0.7954, 0.01599, 0.9399, 0.01599, 0.9399, 0.01373, 0.7954, 0.02284, 0.7954, 0.02403, 0.9373, 0.02403, 0.9373, 0.02284, 0.7954, 0.0331, 0.7954, 0.03273, 0.9365, 0.06573, 0.005909, 0.07319, 2.898e-05, 0.08064, 0.003641, 0.08064, 0.01313, 0.07318, 0.01901, 0.06573, 0.0154, 0.06573, 0.02321, 0.07427, 0.01907, 0.08282, 0.02321, 0.08282, 0.03149, 0.07427, 0.03563, 0.06573, 0.03149])
me_torus_003.materials.append(mat_metal)
me_torus_003.use_remesh_fix_poles = True
me_torus_003.use_remesh_preserve_attributes = False
me_torus_003.update()
me_cube = bpy.data.meshes.new('Cube')
me_cube.from_pydata([(-0.005312, -0.08657, 0.04314), (-0.005312, -0.0912, 0.03765), (0.005312, -0.08657, 0.04314), (0.005312, -0.0912, 0.03765), (-0.006187, -0.1053, 0.03034), (-0.006187, -0.09987, 0.04148), (0.006187, -0.1053, 0.03034), (0.006187, -0.09987, 0.04148), (-0.006187, -0.1148, 0.0355), (-0.006187, -0.1055, 0.04365), (0.006187, -0.1148, 0.0355), (0.006187, -0.1055, 0.04365), (-0.004215, -0.1212, 0.04637), (-0.004215, -0.1132, 0.04886), (0.004215, -0.1212, 0.04637), (0.004215, -0.1132, 0.04886), (-0.007896, 0.0, 0.007559), (-0.007896, 0.0, -0.007559), (0.007896, 0.0, -0.007559), (0.007896, 0.0, 0.007559)], [], [(19, 18, 17, 16), (2, 0, 5, 7), (7, 5, 9, 11), (1, 3, 6, 4), (0, 1, 4, 5), (3, 2, 7, 6), (8, 10, 14, 12), (4, 6, 10, 8), (6, 7, 11, 10), (5, 4, 8, 9), (12, 14, 15, 13), (10, 11, 15, 14), (9, 8, 12, 13), (11, 9, 13, 15), (2, 19, 16, 0), (3, 18, 19, 2), (1, 17, 18, 3), (0, 16, 17, 1)])
_uv = me_cube.uv_layers.new(name='UVMap')
_uv.uv.foreach_set('vector', [0.3306, 0.09964, 0.3306, 0.1946, 0.2314, 0.1946, 0.2314, 0.09964, 0.8923, 0.6691, 0.959, 0.6691, 0.9646, 0.7534, 0.8868, 0.7534, 0.8868, 0.7534, 0.9646, 0.7534, 0.9646, 0.7912, 0.8868, 0.7912, 0.7325, 0.6761, 0.7993, 0.6761, 0.8048, 0.7757, 0.727, 0.7757, 0.0001343, 0.6201, 0.04241, 0.6358, 0.1155, 0.7037, 0.03817, 0.6955, 0.1888, 0.6358, 0.2311, 0.6201, 0.1931, 0.6955, 0.1158, 0.7037, 0.727, 0.844, 0.8048, 0.844, 0.7924, 0.9232, 0.7394, 0.9232, 0.727, 0.7757, 0.8048, 0.7757, 0.8048, 0.844, 0.727, 0.844, 0.1158, 0.7037, 0.1931, 0.6955, 0.194, 0.7334, 0.126, 0.7711, 0.03817, 0.6955, 0.1155, 0.7037, 0.1052, 0.7711, 0.03727, 0.7334, 0.2844, 0.2479, 0.2314, 0.2479, 0.2314, 0.1949, 0.2844, 0.1949, 0.126, 0.7711, 0.194, 0.7334, 0.2092, 0.7909, 0.177, 0.833, 0.03727, 0.7334, 0.1052, 0.7711, 0.05422, 0.833, 0.02207, 0.7909, 0.8868, 0.7912, 0.9646, 0.7912, 0.9522, 0.8494, 0.8992, 0.8494, 0.2311, 0.6201, 0.2051, 0.03232, 0.2314, 0.09964, 0.0001343, 0.6201, 0.1888, 0.6358, 0.1158, 0.0001343, 0.2051, 0.03232, 0.2311, 0.6201, 0.7325, 0.6761, 0.7163, 0.03649, 0.8155, 0.03649, 0.7993, 0.6761, 0.0001343, 0.6201, 0.02611, 0.03232, 0.1155, 0.0001343, 0.04241, 0.6358])
me_cube.materials.append(mat_metal)
me_cube.use_remesh_fix_poles = True
me_cube.use_remesh_preserve_attributes = False
me_cube.update()

# ---- objects
ob_body = bpy.data.objects.new('Body', me_cylinder_006)
ob_glass = bpy.data.objects.new('Glass', me_sphere_002)
ob_handle = bpy.data.objects.new('Handle', me_torus_003)
ob_cube = bpy.data.objects.new('Cube', me_cube)

# ---- transforms, parenting, visibility, modifiers, constraints
ob_body.location = (0.0, 0.0, 0.0)
ob_glass.location = (0.0, 0.0, 0.0)
ob_handle.location = (0.0, 0.0, 0.0)
ob_cube.location = (0.0, 0.0, 0.0)

# ---- collection membership
col_collection.objects.link(ob_body)
col_collection.objects.link(ob_glass)
col_collection.objects.link(ob_handle)
col_collection.objects.link(ob_cube)

# ---- scene / render settings (as saved in the file)
scene.frame_start = 1; scene.frame_end = 250; scene.frame_set(0)
scene.render.engine = 'BLENDER_EEVEE_NEXT'
scene.cycles.sampling_pattern = 'TABULATED_SOBOL'
scene.cycles.use_light_tree = False
scene.view_settings.view_transform = 'Filmic'
bpy.context.view_layer.update()

# ---- added for rendering (the .blend has no active camera and no usable light): camera, sun
cam_auto = bpy.data.cameras.new('AutoCamera')
cam_auto.lens = 50.0
cam_auto.sensor_width = 36.0
cam_auto.clip_end = 1000.0
ob_auto_camera = bpy.data.objects.new('AutoCamera', cam_auto)
scene.collection.objects.link(ob_auto_camera)
ob_auto_camera.location = (0.45115, -0.62345, 0.206608)
ob_auto_camera.rotation_euler = (1.09748, -7.21219e-08, 0.694738)
scene.camera = ob_auto_camera
light_auto_sun = bpy.data.lights.new('AutoSun', 'SUN')
light_auto_sun.energy = 3.0
light_auto_sun.angle = 0.0523599
ob_auto_sun = bpy.data.objects.new('AutoSun', light_auto_sun)
scene.collection.objects.link(ob_auto_sun)
ob_auto_sun.rotation_euler = (0.872665, 0.174533, 0.523599)
bpy.context.view_layer.update()
